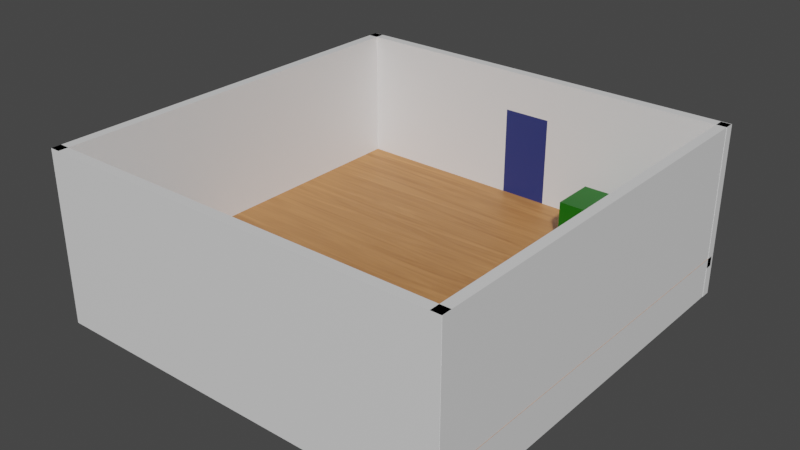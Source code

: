 # Source: testroom.blend  (saved by Blender 2.93.21; exported with 4.5.12 LTS)
import bpy
from mathutils import Matrix  # noqa: F401  (used for matrix-valued properties, if any)

bpy.ops.wm.read_factory_settings(use_empty=True)
scene = bpy.context.scene
scene.name = 'Scene'

# ---- materials (node trees are filled in below, after node groups)
mat_whitewall = bpy.data.materials.new('whitewall')
mat_whitewall.use_transparent_shadow = False
mat_woodenfloor = bpy.data.materials.new('Woodenfloor')
mat_woodenfloor.use_transparent_shadow = False
mat_blue = bpy.data.materials.new('blue')
mat_blue.use_transparent_shadow = False
mat_green = bpy.data.materials.new('green')
mat_green.use_transparent_shadow = False

# ---- material node trees
mat_whitewall.use_nodes = True; mat_whitewall.node_tree.nodes.clear()
_N = mat_whitewall.node_tree.nodes; _L = mat_whitewall.node_tree.links
n0 = _N.new('ShaderNodeBsdfPrincipled'); n0.name = 'Principled BSDF'; n0.location = (10, 300)
n0.distribution = 'GGX'
n0.subsurface_method = 'BURLEY'
n0.inputs[3].default_value = 1.45
n0.inputs[27].default_value = (0.0, 0.0, 0.0, 1.0)
n0.inputs[28].default_value = 1.0
n1 = _N.new('ShaderNodeOutputMaterial'); n1.name = 'Material Output'; n1.location = (300, 300)
_L.new(n0.outputs[0], n1.inputs[0])
n1.is_active_output = True
mat_woodenfloor.use_nodes = True; mat_woodenfloor.node_tree.nodes.clear()
_N = mat_woodenfloor.node_tree.nodes; _L = mat_woodenfloor.node_tree.links
n0 = _N.new('ShaderNodeBsdfPrincipled'); n0.name = 'Principled BSDF'; n0.location = (10, 300)
n0.distribution = 'GGX'
n0.subsurface_method = 'BURLEY'
n0.inputs[3].default_value = 1.45
n0.inputs[27].default_value = (0.0, 0.0, 0.0, 1.0)
n0.inputs[28].default_value = 1.0
n1 = _N.new('ShaderNodeOutputMaterial'); n1.name = 'Material Output'; n1.location = (300, 300)
n2 = _N.new('ShaderNodeValToRGB'); n2.name = 'ColorRamp'; n2.location = (-325, 164)
while len(n2.color_ramp.elements) > 1: n2.color_ramp.elements.remove(n2.color_ramp.elements[-1])
n2.color_ramp.elements[0].position = 0.0; n2.color_ramp.elements[0].color = (0.6939, 0.314, 0.1144, 1.0)
_e = n2.color_ramp.elements.new(1.0); _e.color = (0.2623, 0.09306, 0.01938, 1.0)
n3 = _N.new('ShaderNodeTexNoise'); n3.name = 'Noise Texture'; n3.location = (-543, 154)
n3.inputs[2].default_value = -1.3
n3.inputs[3].default_value = 10.0
n3.inputs[4].default_value = 0.4933
n3.inputs[8].default_value = 1.3
n4 = _N.new('ShaderNodeMapping'); n4.name = 'Mapping'; n4.location = (-748, 146)
n4.inputs[2].default_value = (1.571, 0.0, 0.0)
n4.inputs[3].default_value = (1.0, -0.4, -1.0)
n5 = _N.new('ShaderNodeTexCoord'); n5.name = 'Texture Coordinate'; n5.location = (-971, 117)
_L.new(n0.outputs[0], n1.inputs[0])
_L.new(n2.outputs[0], n0.inputs[0])
_L.new(n3.outputs[0], n2.inputs[0])
_L.new(n4.outputs[0], n3.inputs[0])
_L.new(n5.outputs[3], n4.inputs[0])
n1.is_active_output = True
mat_blue.use_nodes = True; mat_blue.node_tree.nodes.clear()
_N = mat_blue.node_tree.nodes; _L = mat_blue.node_tree.links
n0 = _N.new('ShaderNodeBsdfPrincipled'); n0.name = 'Principled BSDF'; n0.location = (10, 300)
n0.distribution = 'GGX'
n0.subsurface_method = 'BURLEY'
n0.inputs[0].default_value = (0.01875, 0.03418, 0.1615, 1.0)
n0.inputs[3].default_value = 1.45
n0.inputs[27].default_value = (0.0, 0.0, 0.0, 1.0)
n0.inputs[28].default_value = 1.0
n1 = _N.new('ShaderNodeOutputMaterial'); n1.name = 'Material Output'; n1.location = (300, 300)
_L.new(n0.outputs[0], n1.inputs[0])
n1.is_active_output = True
mat_green.use_nodes = True; mat_green.node_tree.nodes.clear()
_N = mat_green.node_tree.nodes; _L = mat_green.node_tree.links
n0 = _N.new('ShaderNodeBsdfPrincipled'); n0.name = 'Principled BSDF'; n0.location = (10, 300)
n0.distribution = 'GGX'
n0.subsurface_method = 'BURLEY'
n0.inputs[0].default_value = (0.000112, 0.1299, 0.0, 1.0)
n0.inputs[3].default_value = 1.45
n0.inputs[27].default_value = (0.0, 0.0, 0.0, 1.0)
n0.inputs[28].default_value = 1.0
n1 = _N.new('ShaderNodeOutputMaterial'); n1.name = 'Material Output'; n1.location = (300, 300)
_L.new(n0.outputs[0], n1.inputs[0])
n1.is_active_output = True

# ---- world
world_world = bpy.data.worlds.new('World'); scene.world = world_world
world_world.use_nodes = True; world_world.node_tree.nodes.clear()
_N = world_world.node_tree.nodes; _L = world_world.node_tree.links
n0 = _N.new('ShaderNodeOutputWorld'); n0.name = 'World Output'; n0.location = (300, 300)
n1 = _N.new('ShaderNodeBackground'); n1.name = 'Background'; n1.location = (10, 300)
n1.inputs[0].default_value = (0.05088, 0.05088, 0.05088, 1.0)
_L.new(n1.outputs[0], n0.inputs[0])
n0.is_active_output = True
world_world.color = (0.05088, 0.05088, 0.05088)
world_world.use_sun_shadow = False
world_world.sun_shadow_jitter_overblur = 0.0

# ---- meshes
me_cube_012 = bpy.data.meshes.new('Cube.012')
me_cube_012.from_pydata([(-0.9997, 33.19, -0.9026), (-0.9997, 33.19, 1.097), (-0.9997, 35.19, -0.9026), (-0.9997, 35.19, 1.097), (1.0, 33.19, -0.9026), (1.0, 33.19, 1.097), (1.0, 35.19, -0.9026), (1.0, 35.19, 1.097), (-0.1164, 33.19, -0.4292), (-0.1164, 33.19, 0.6239), (-0.1164, 35.19, -0.4292), (-0.1164, 35.19, 0.6239), (0.117, 33.19, -0.4292), (0.117, 33.19, 0.6239), (0.117, 35.19, -0.4292), (0.117, 35.19, 0.6239), (-0.952, -48.72, -0.9026), (-0.952, -48.72, 1.097), (-0.9997, -48.72, -0.9026), (-0.9997, -48.72, 1.097), (-0.952, 35.16, -0.9026), (-0.952, 35.16, 1.097), (-0.9997, 35.16, -0.9026), (-0.9997, 35.16, 1.097), (0.9985, -48.81, -0.9026), (0.9985, -48.81, 1.097), (0.9508, -48.81, -0.9026), (0.9508, -48.81, 1.097), (0.9985, 35.06, -0.9026), (0.9985, 35.06, 1.097), (0.9508, 35.06, -0.9026), (0.9508, 35.06, 1.097), (-0.9997, -48.75, -0.9026), (-0.9997, -48.75, 1.097), (-0.9997, -46.75, -0.9026), (-0.9997, -46.75, 1.097), (1.0, -48.75, -0.9026), (1.0, -48.75, 1.097), (1.0, -46.75, -0.9026), (1.0, -46.75, 1.097), (-0.9997, 34.6, -0.5443), (-0.9997, -48.54, -0.5443), (-0.9997, 34.6, -0.4293), (-0.9997, -48.54, -0.4293), (1.0, 34.6, -0.5443), (1.0, -48.54, -0.5443), (1.0, 34.6, -0.4293), (1.0, -48.54, -0.4293)], [], [(0, 1, 3, 2), (10, 2, 3, 7, 6, 14, 15, 11), (6, 2, 10, 14), (6, 7, 5, 4), (12, 4, 5, 1, 0, 8, 9, 13), (8, 0, 4, 12), (2, 6, 4, 0), (7, 3, 1, 5), (8, 10, 11, 9), (14, 12, 13, 15), (10, 8, 12, 14), (9, 11, 15, 13), (16, 17, 19, 18), (18, 19, 23, 22), (22, 23, 21, 20), (20, 21, 17, 16), (18, 22, 20, 16), (23, 19, 17, 21), (24, 25, 27, 26), (26, 27, 31, 30), (30, 31, 29, 28), (28, 29, 25, 24), (26, 30, 28, 24), (31, 27, 25, 29), (32, 33, 35, 34), (34, 35, 39, 38), (38, 39, 37, 36), (36, 37, 33, 32), (34, 38, 36, 32), (39, 35, 33, 37), (40, 41, 43, 42), (42, 43, 47, 46), (46, 47, 45, 44), (44, 45, 41, 40), (42, 46, 44, 40), (47, 43, 41, 45)])
me_cube_012.polygons.foreach_set('material_index', [0, 0, 0, 0, 0, 0, 0, 0, 0, 0, 0, 0, 0, 0, 0, 0, 0, 0, 0, 0, 0, 0, 0, 0, 0, 0, 0, 0, 0, 0, 0, 1, 0, 0, 0, 0])
_uv = me_cube_012.uv_layers.new(name='UVMap')
_uv.uv.foreach_set('vector', [0.375, 0.0, 0.625, 0.0, 0.625, 0.25, 0.375, 0.25, 0.4342, 0.3604, 0.375, 0.25, 0.625, 0.25, 0.625, 0.5, 0.375, 0.5, 0.4342, 0.3896, 0.5658, 0.3896, 0.5658, 0.3604, 0.375, 0.5, 0.375, 0.25, 0.4342, 0.3604, 0.4342, 0.3896, 0.375, 0.5, 0.625, 0.5, 0.625, 0.75, 0.375, 0.75, 0.4342, 0.8604, 0.375, 0.75, 0.625, 0.75, 0.625, 1.0, 0.375, 1.0, 0.4342, 0.8896, 0.5658, 0.8896, 0.5658, 0.8604, 0.4342, 0.8896, 0.375, 1.0, 0.375, 0.75, 0.4342, 0.8604, 0.125, 0.5, 0.375, 0.5, 0.375, 0.75, 0.125, 0.75, 0.625, 0.5, 0.875, 0.5, 0.875, 0.75, 0.625, 0.75, 0.375, 0.0, 0.375, 0.25, 0.625, 0.25, 0.625, 0.0, 0.375, 0.5, 0.375, 0.75, 0.625, 0.75, 0.625, 0.5, 0.125, 0.5, 0.125, 0.75, 0.375, 0.75, 0.375, 0.5, 0.875, 0.75, 0.875, 0.5, 0.625, 0.5, 0.625, 0.75, 0.375, 0.0, 0.625, 0.0, 0.625, 0.25, 0.375, 0.25, 0.375, 0.25, 0.625, 0.25, 0.625, 0.5, 0.375, 0.5, 0.375, 0.5, 0.625, 0.5, 0.625, 0.75, 0.375, 0.75, 0.375, 0.75, 0.625, 0.75, 0.625, 1.0, 0.375, 1.0, 0.125, 0.5, 0.375, 0.5, 0.375, 0.75, 0.125, 0.75, 0.625, 0.5, 0.875, 0.5, 0.875, 0.75, 0.625, 0.75, 0.375, 0.0, 0.625, 0.0, 0.625, 0.25, 0.375, 0.25, 0.375, 0.25, 0.625, 0.25, 0.625, 0.5, 0.375, 0.5, 0.375, 0.5, 0.625, 0.5, 0.625, 0.75, 0.375, 0.75, 0.375, 0.75, 0.625, 0.75, 0.625, 1.0, 0.375, 1.0, 0.125, 0.5, 0.375, 0.5, 0.375, 0.75, 0.125, 0.75, 0.625, 0.5, 0.875, 0.5, 0.875, 0.75, 0.625, 0.75, 0.375, 0.0, 0.625, 0.0, 0.625, 0.25, 0.375, 0.25, 0.375, 0.25, 0.625, 0.25, 0.625, 0.5, 0.375, 0.5, 0.375, 0.5, 0.625, 0.5, 0.625, 0.75, 0.375, 0.75, 0.375, 0.75, 0.625, 0.75, 0.625, 1.0, 0.375, 1.0, 0.125, 0.5, 0.375, 0.5, 0.375, 0.75, 0.125, 0.75, 0.625, 0.5, 0.875, 0.5, 0.875, 0.75, 0.625, 0.75, 0.375, 0.0, 0.625, 0.0, 0.625, 0.25, 0.375, 0.25, 0.375, 0.25, 0.625, 0.25, 0.625, 0.5, 0.375, 0.5, 0.375, 0.5, 0.625, 0.5, 0.625, 0.75, 0.375, 0.75, 0.375, 0.75, 0.625, 0.75, 0.625, 1.0, 0.375, 1.0, 0.125, 0.5, 0.375, 0.5, 0.375, 0.75, 0.125, 0.75, 0.625, 0.5, 0.875, 0.5, 0.875, 0.75, 0.625, 0.75])
me_cube_012.materials.append(mat_whitewall)
me_cube_012.materials.append(mat_woodenfloor)
me_cube_012.use_remesh_fix_poles = True
me_cube_012.use_remesh_preserve_attributes = False
me_cube_012.update()
me_cube_013 = bpy.data.meshes.new('Cube.013')
me_cube_013.from_pydata([(-1.0, -1.0, -1.0), (-1.0, -1.0, 1.0), (-1.0, 1.0, -1.0), (-1.0, 1.0, 1.0), (1.0, -1.0, -1.0), (1.0, -1.0, 1.0), (1.0, 1.0, -1.0), (1.0, 1.0, 1.0)], [], [(0, 1, 3, 2), (2, 3, 7, 6), (6, 7, 5, 4), (4, 5, 1, 0), (2, 6, 4, 0), (7, 3, 1, 5)])
_uv = me_cube_013.uv_layers.new(name='UVMap')
_uv.uv.foreach_set('vector', [0.375, 0.0, 0.625, 0.0, 0.625, 0.25, 0.375, 0.25, 0.375, 0.25, 0.625, 0.25, 0.625, 0.5, 0.375, 0.5, 0.375, 0.5, 0.625, 0.5, 0.625, 0.75, 0.375, 0.75, 0.375, 0.75, 0.625, 0.75, 0.625, 1.0, 0.375, 1.0, 0.125, 0.5, 0.375, 0.5, 0.375, 0.75, 0.125, 0.75, 0.625, 0.5, 0.875, 0.5, 0.875, 0.75, 0.625, 0.75])
me_cube_013.materials.append(mat_blue)
me_cube_013.use_remesh_fix_poles = True
me_cube_013.use_remesh_preserve_attributes = False
me_cube_013.update()
me_cube = bpy.data.meshes.new('Cube')
me_cube.from_pydata([(-1.0, -1.0, -1.0), (-1.0, -1.0, 1.0), (-1.0, 1.0, -1.0), (-1.0, 1.0, 1.0), (1.0, -1.0, -1.0), (1.0, -1.0, 1.0), (1.0, 1.0, -1.0), (1.0, 1.0, 1.0)], [], [(0, 1, 3, 2), (2, 3, 7, 6), (6, 7, 5, 4), (4, 5, 1, 0), (2, 6, 4, 0), (7, 3, 1, 5)])
_uv = me_cube.uv_layers.new(name='UVMap')
_uv.uv.foreach_set('vector', [0.375, 0.0, 0.625, 0.0, 0.625, 0.25, 0.375, 0.25, 0.375, 0.25, 0.625, 0.25, 0.625, 0.5, 0.375, 0.5, 0.375, 0.5, 0.625, 0.5, 0.625, 0.75, 0.375, 0.75, 0.375, 0.75, 0.625, 0.75, 0.625, 1.0, 0.375, 1.0, 0.125, 0.5, 0.375, 0.5, 0.375, 0.75, 0.125, 0.75, 0.625, 0.5, 0.875, 0.5, 0.875, 0.75, 0.625, 0.75])
me_cube.materials.append(mat_green)
me_cube.use_remesh_fix_poles = True
me_cube.use_remesh_preserve_attributes = False
me_cube.update()

# ---- objects
ob_cube = bpy.data.objects.new('Cube', me_cube_012)
ob_cube_001 = bpy.data.objects.new('Cube.001', me_cube_013)
ob_cube_002 = bpy.data.objects.new('Cube.002', me_cube)

# ---- transforms, parenting, visibility, modifiers, constraints
ob_cube.location = (-0.002593, -6.984, -0.3459)
ob_cube.scale = (8.568, 0.2043, 3.553)
_m = ob_cube.modifiers.new('Boolean', 'BOOLEAN')
ob_cube_001.location = (0.0, 0.0, 0.0)
ob_cube_001.scale = (1.0, 0.2043, 1.871)
ob_cube_002.location = (4.503, -2.177, -0.8436)
ob_cube_002.scale = (0.9255, 0.9255, 0.9255)

# ---- collection membership
scene.collection.objects.link(ob_cube)
scene.collection.objects.link(ob_cube_001)
scene.collection.objects.link(ob_cube_002)

# ---- scene / render settings (as saved in the file)
scene.frame_start = 1; scene.frame_end = 250; scene.frame_set(1)
scene.render.engine = 'BLENDER_EEVEE_NEXT'
scene.cycles.use_denoising = False
scene.cycles.samples = 128
scene.cycles.sampling_pattern = 'TABULATED_SOBOL'
scene.cycles.use_adaptive_sampling = False
scene.cycles.use_light_tree = False
scene.view_settings.view_transform = 'Filmic'
bpy.context.view_layer.update()

# ---- added for rendering (the .blend has no active camera and no usable light): camera, sun
cam_auto = bpy.data.cameras.new('AutoCamera')
cam_auto.lens = 50.0
cam_auto.sensor_width = 36.0
cam_auto.clip_end = 1000.0
ob_auto_camera = bpy.data.objects.new('AutoCamera', cam_auto)
scene.collection.objects.link(ob_auto_camera)
ob_auto_camera.location = (23.3812, -36.4337, 18.7051)
ob_auto_camera.rotation_euler = (1.09748, -7.21219e-08, 0.694738)
scene.camera = ob_auto_camera
light_auto_sun = bpy.data.lights.new('AutoSun', 'SUN')
light_auto_sun.energy = 3.0
light_auto_sun.angle = 0.0523599
ob_auto_sun = bpy.data.objects.new('AutoSun', light_auto_sun)
scene.collection.objects.link(ob_auto_sun)
ob_auto_sun.rotation_euler = (0.872665, 0.174533, 0.523599)
bpy.context.view_layer.update()
